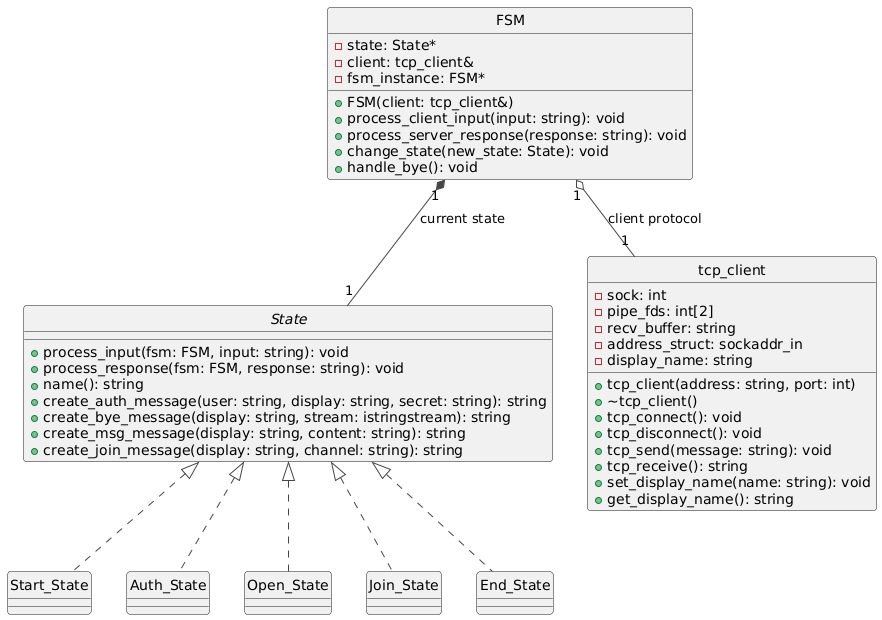

The diagram above was rendered by PlantUML. Its source (embedded in the PNG):
@startuml
!theme vibrant
hide circle
' Define State interface
interface State {
  + process_input(fsm: FSM, input: string): void
  + process_response(fsm: FSM, response: string): void
  + name(): string
  + create_auth_message(user: string, display: string, secret: string): string
  + create_bye_message(display: string, stream: istringstream): string
  + create_msg_message(display: string, content: string): string
  + create_join_message(display: string, channel: string): string
}

' Concrete State subclasses
class Start_State
class Auth_State
class Open_State
class Join_State
class End_State

State <|.. Start_State
State <|.. Auth_State
State <|.. Open_State
State <|.. Join_State
State <|.. End_State

' FSM holds a reference to State and to tcp_client
class FSM {
  - state: State*
  - client: tcp_client&
  - fsm_instance: FSM*
  + FSM(client: tcp_client&)
  + process_client_input(input: string): void
  + process_server_response(response: string): void
  + change_state(new_state: State): void
  + handle_bye(): void
}
FSM "1" *-- "1" State : current state  
FSM "1" o-- "1" tcp_client : client protocol
' tcp_client class
class tcp_client {
  - sock: int
  - pipe_fds: int[2]
  - recv_buffer: string
  - address_struct: sockaddr_in
  - display_name: string
  + tcp_client(address: string, port: int)
  + ~tcp_client()
  + tcp_connect(): void
  + tcp_disconnect(): void
  + tcp_send(message: string): void
  + tcp_receive(): string
  + set_display_name(name: string): void
  + get_display_name(): string
}
@enduml